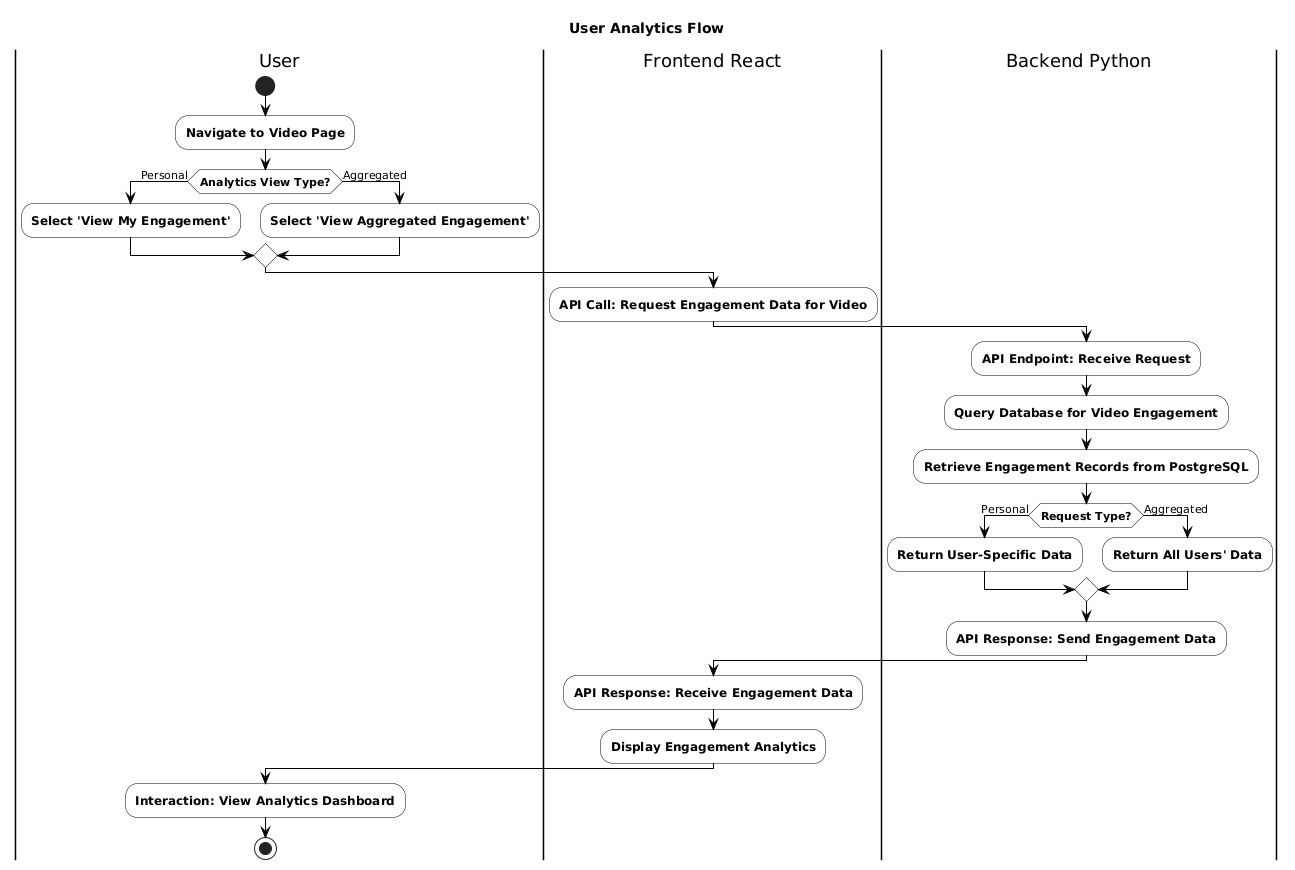

The diagram above was rendered by PlantUML. Its source (embedded in the PNG):
@startuml
'Style settings
skinparam backgroundColor white
skinparam ActivityBackgroundColor white
skinparam ActivityBorderColor black
skinparam ActivityDiamondBackgroundColor white
skinparam ActivityDiamondBorderColor black
skinparam ArrowColor black
skinparam FontName Arial
skinparam ActivityFontStyle bold
skinparam swimlaneBackgroundColor white
skinparam swimlaneBorderColor black

title User Analytics Flow

|User|
start
:Navigate to Video Page;

if (Analytics View Type?) then (Personal)
  :Select 'View My Engagement';
else (Aggregated)
  :Select 'View Aggregated Engagement';
endif

|Frontend React|
:API Call: Request Engagement Data for Video;

|Backend Python|
:API Endpoint: Receive Request;
:Query Database for Video Engagement;
:Retrieve Engagement Records from PostgreSQL;

if (Request Type?) then (Personal)
  :Return User-Specific Data;
else (Aggregated)
  :Return All Users' Data;
endif

:API Response: Send Engagement Data;

|Frontend React|
:API Response: Receive Engagement Data;
:Display Engagement Analytics;

|User|
:Interaction: View Analytics Dashboard;
stop
@enduml